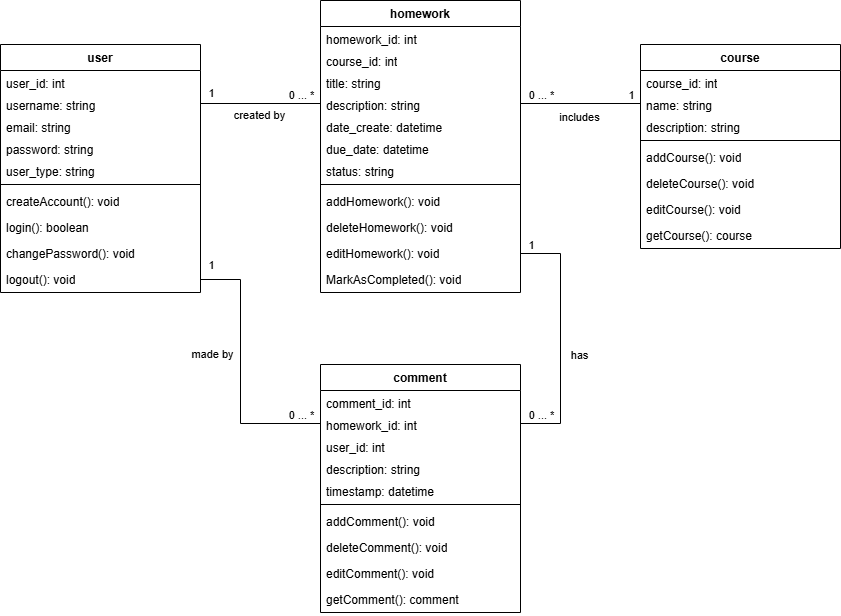

The diagram above was exported from draw.io. Its source (the exported page's mxGraphModel, read from the mxfile embedded in the PNG):
<mxGraphModel dx="1042" dy="533" grid="1" gridSize="10" guides="1" tooltips="1" connect="1" arrows="1" fold="1" page="1" pageScale="1" pageWidth="850" pageHeight="1100" math="0" shadow="0">
  <root>
    <mxCell id="0" />
    <mxCell id="1" parent="0" />
    <mxCell id="gvN9btxyPxS_ij0qPNgW-2" value="user" style="swimlane;fontStyle=1;align=center;verticalAlign=top;childLayout=stackLayout;horizontal=1;startSize=26;horizontalStack=0;resizeParent=1;resizeParentMax=0;resizeLast=0;collapsible=1;marginBottom=0;whiteSpace=wrap;html=1;" vertex="1" parent="1">
      <mxGeometry x="40" y="320" width="200" height="248" as="geometry" />
    </mxCell>
    <mxCell id="gvN9btxyPxS_ij0qPNgW-3" value="user_id: int" style="text;strokeColor=none;fillColor=none;align=left;verticalAlign=top;spacingLeft=4;spacingRight=4;overflow=hidden;rotatable=0;points=[[0,0.5],[1,0.5]];portConstraint=eastwest;whiteSpace=wrap;html=1;" vertex="1" parent="gvN9btxyPxS_ij0qPNgW-2">
      <mxGeometry y="26" width="200" height="22" as="geometry" />
    </mxCell>
    <mxCell id="gvN9btxyPxS_ij0qPNgW-14" value="username: string" style="text;strokeColor=none;fillColor=none;align=left;verticalAlign=top;spacingLeft=4;spacingRight=4;overflow=hidden;rotatable=0;points=[[0,0.5],[1,0.5]];portConstraint=eastwest;whiteSpace=wrap;html=1;" vertex="1" parent="gvN9btxyPxS_ij0qPNgW-2">
      <mxGeometry y="48" width="200" height="22" as="geometry" />
    </mxCell>
    <mxCell id="gvN9btxyPxS_ij0qPNgW-17" value="email: string" style="text;strokeColor=none;fillColor=none;align=left;verticalAlign=top;spacingLeft=4;spacingRight=4;overflow=hidden;rotatable=0;points=[[0,0.5],[1,0.5]];portConstraint=eastwest;whiteSpace=wrap;html=1;" vertex="1" parent="gvN9btxyPxS_ij0qPNgW-2">
      <mxGeometry y="70" width="200" height="22" as="geometry" />
    </mxCell>
    <mxCell id="gvN9btxyPxS_ij0qPNgW-16" value="password: string" style="text;strokeColor=none;fillColor=none;align=left;verticalAlign=top;spacingLeft=4;spacingRight=4;overflow=hidden;rotatable=0;points=[[0,0.5],[1,0.5]];portConstraint=eastwest;whiteSpace=wrap;html=1;" vertex="1" parent="gvN9btxyPxS_ij0qPNgW-2">
      <mxGeometry y="92" width="200" height="22" as="geometry" />
    </mxCell>
    <mxCell id="gvN9btxyPxS_ij0qPNgW-15" value="user_type: string" style="text;strokeColor=none;fillColor=none;align=left;verticalAlign=top;spacingLeft=4;spacingRight=4;overflow=hidden;rotatable=0;points=[[0,0.5],[1,0.5]];portConstraint=eastwest;whiteSpace=wrap;html=1;" vertex="1" parent="gvN9btxyPxS_ij0qPNgW-2">
      <mxGeometry y="114" width="200" height="22" as="geometry" />
    </mxCell>
    <mxCell id="gvN9btxyPxS_ij0qPNgW-4" value="" style="line;strokeWidth=1;fillColor=none;align=left;verticalAlign=middle;spacingTop=-1;spacingLeft=3;spacingRight=3;rotatable=0;labelPosition=right;points=[];portConstraint=eastwest;strokeColor=inherit;" vertex="1" parent="gvN9btxyPxS_ij0qPNgW-2">
      <mxGeometry y="136" width="200" height="8" as="geometry" />
    </mxCell>
    <mxCell id="gvN9btxyPxS_ij0qPNgW-5" value="createAccount(): void" style="text;strokeColor=none;fillColor=none;align=left;verticalAlign=top;spacingLeft=4;spacingRight=4;overflow=hidden;rotatable=0;points=[[0,0.5],[1,0.5]];portConstraint=eastwest;whiteSpace=wrap;html=1;" vertex="1" parent="gvN9btxyPxS_ij0qPNgW-2">
      <mxGeometry y="144" width="200" height="26" as="geometry" />
    </mxCell>
    <mxCell id="gvN9btxyPxS_ij0qPNgW-19" value="login(): boolean" style="text;strokeColor=none;fillColor=none;align=left;verticalAlign=top;spacingLeft=4;spacingRight=4;overflow=hidden;rotatable=0;points=[[0,0.5],[1,0.5]];portConstraint=eastwest;whiteSpace=wrap;html=1;" vertex="1" parent="gvN9btxyPxS_ij0qPNgW-2">
      <mxGeometry y="170" width="200" height="26" as="geometry" />
    </mxCell>
    <mxCell id="gvN9btxyPxS_ij0qPNgW-20" value="changePassword(): void" style="text;strokeColor=none;fillColor=none;align=left;verticalAlign=top;spacingLeft=4;spacingRight=4;overflow=hidden;rotatable=0;points=[[0,0.5],[1,0.5]];portConstraint=eastwest;whiteSpace=wrap;html=1;" vertex="1" parent="gvN9btxyPxS_ij0qPNgW-2">
      <mxGeometry y="196" width="200" height="26" as="geometry" />
    </mxCell>
    <mxCell id="gvN9btxyPxS_ij0qPNgW-18" value="logout(): void" style="text;strokeColor=none;fillColor=none;align=left;verticalAlign=top;spacingLeft=4;spacingRight=4;overflow=hidden;rotatable=0;points=[[0,0.5],[1,0.5]];portConstraint=eastwest;whiteSpace=wrap;html=1;" vertex="1" parent="gvN9btxyPxS_ij0qPNgW-2">
      <mxGeometry y="222" width="200" height="26" as="geometry" />
    </mxCell>
    <mxCell id="gvN9btxyPxS_ij0qPNgW-21" value="course" style="swimlane;fontStyle=1;align=center;verticalAlign=top;childLayout=stackLayout;horizontal=1;startSize=26;horizontalStack=0;resizeParent=1;resizeParentMax=0;resizeLast=0;collapsible=1;marginBottom=0;whiteSpace=wrap;html=1;" vertex="1" parent="1">
      <mxGeometry x="680" y="320" width="200" height="204" as="geometry" />
    </mxCell>
    <mxCell id="gvN9btxyPxS_ij0qPNgW-22" value="course_id: int" style="text;strokeColor=none;fillColor=none;align=left;verticalAlign=top;spacingLeft=4;spacingRight=4;overflow=hidden;rotatable=0;points=[[0,0.5],[1,0.5]];portConstraint=eastwest;whiteSpace=wrap;html=1;" vertex="1" parent="gvN9btxyPxS_ij0qPNgW-21">
      <mxGeometry y="26" width="200" height="22" as="geometry" />
    </mxCell>
    <mxCell id="gvN9btxyPxS_ij0qPNgW-23" value="name: string" style="text;strokeColor=none;fillColor=none;align=left;verticalAlign=top;spacingLeft=4;spacingRight=4;overflow=hidden;rotatable=0;points=[[0,0.5],[1,0.5]];portConstraint=eastwest;whiteSpace=wrap;html=1;" vertex="1" parent="gvN9btxyPxS_ij0qPNgW-21">
      <mxGeometry y="48" width="200" height="22" as="geometry" />
    </mxCell>
    <mxCell id="gvN9btxyPxS_ij0qPNgW-24" value="description: string" style="text;strokeColor=none;fillColor=none;align=left;verticalAlign=top;spacingLeft=4;spacingRight=4;overflow=hidden;rotatable=0;points=[[0,0.5],[1,0.5]];portConstraint=eastwest;whiteSpace=wrap;html=1;" vertex="1" parent="gvN9btxyPxS_ij0qPNgW-21">
      <mxGeometry y="70" width="200" height="22" as="geometry" />
    </mxCell>
    <mxCell id="gvN9btxyPxS_ij0qPNgW-27" value="" style="line;strokeWidth=1;fillColor=none;align=left;verticalAlign=middle;spacingTop=-1;spacingLeft=3;spacingRight=3;rotatable=0;labelPosition=right;points=[];portConstraint=eastwest;strokeColor=inherit;" vertex="1" parent="gvN9btxyPxS_ij0qPNgW-21">
      <mxGeometry y="92" width="200" height="8" as="geometry" />
    </mxCell>
    <mxCell id="gvN9btxyPxS_ij0qPNgW-28" value="addCourse(): void" style="text;strokeColor=none;fillColor=none;align=left;verticalAlign=top;spacingLeft=4;spacingRight=4;overflow=hidden;rotatable=0;points=[[0,0.5],[1,0.5]];portConstraint=eastwest;whiteSpace=wrap;html=1;" vertex="1" parent="gvN9btxyPxS_ij0qPNgW-21">
      <mxGeometry y="100" width="200" height="26" as="geometry" />
    </mxCell>
    <mxCell id="gvN9btxyPxS_ij0qPNgW-29" value="deleteCourse(): void" style="text;strokeColor=none;fillColor=none;align=left;verticalAlign=top;spacingLeft=4;spacingRight=4;overflow=hidden;rotatable=0;points=[[0,0.5],[1,0.5]];portConstraint=eastwest;whiteSpace=wrap;html=1;" vertex="1" parent="gvN9btxyPxS_ij0qPNgW-21">
      <mxGeometry y="126" width="200" height="26" as="geometry" />
    </mxCell>
    <mxCell id="gvN9btxyPxS_ij0qPNgW-30" value="editCourse(): void" style="text;strokeColor=none;fillColor=none;align=left;verticalAlign=top;spacingLeft=4;spacingRight=4;overflow=hidden;rotatable=0;points=[[0,0.5],[1,0.5]];portConstraint=eastwest;whiteSpace=wrap;html=1;" vertex="1" parent="gvN9btxyPxS_ij0qPNgW-21">
      <mxGeometry y="152" width="200" height="26" as="geometry" />
    </mxCell>
    <mxCell id="gvN9btxyPxS_ij0qPNgW-31" value="getCourse(): course" style="text;strokeColor=none;fillColor=none;align=left;verticalAlign=top;spacingLeft=4;spacingRight=4;overflow=hidden;rotatable=0;points=[[0,0.5],[1,0.5]];portConstraint=eastwest;whiteSpace=wrap;html=1;" vertex="1" parent="gvN9btxyPxS_ij0qPNgW-21">
      <mxGeometry y="178" width="200" height="26" as="geometry" />
    </mxCell>
    <mxCell id="gvN9btxyPxS_ij0qPNgW-32" value="homework" style="swimlane;fontStyle=1;align=center;verticalAlign=top;childLayout=stackLayout;horizontal=1;startSize=26;horizontalStack=0;resizeParent=1;resizeParentMax=0;resizeLast=0;collapsible=1;marginBottom=0;whiteSpace=wrap;html=1;" vertex="1" parent="1">
      <mxGeometry x="360" y="276" width="200" height="292" as="geometry" />
    </mxCell>
    <mxCell id="gvN9btxyPxS_ij0qPNgW-34" value="homework_id: int" style="text;strokeColor=none;fillColor=none;align=left;verticalAlign=top;spacingLeft=4;spacingRight=4;overflow=hidden;rotatable=0;points=[[0,0.5],[1,0.5]];portConstraint=eastwest;whiteSpace=wrap;html=1;" vertex="1" parent="gvN9btxyPxS_ij0qPNgW-32">
      <mxGeometry y="26" width="200" height="22" as="geometry" />
    </mxCell>
    <mxCell id="gvN9btxyPxS_ij0qPNgW-33" value="course_id: int" style="text;strokeColor=none;fillColor=none;align=left;verticalAlign=top;spacingLeft=4;spacingRight=4;overflow=hidden;rotatable=0;points=[[0,0.5],[1,0.5]];portConstraint=eastwest;whiteSpace=wrap;html=1;" vertex="1" parent="gvN9btxyPxS_ij0qPNgW-32">
      <mxGeometry y="48" width="200" height="22" as="geometry" />
    </mxCell>
    <mxCell id="gvN9btxyPxS_ij0qPNgW-42" value="title: string" style="text;strokeColor=none;fillColor=none;align=left;verticalAlign=top;spacingLeft=4;spacingRight=4;overflow=hidden;rotatable=0;points=[[0,0.5],[1,0.5]];portConstraint=eastwest;whiteSpace=wrap;html=1;" vertex="1" parent="gvN9btxyPxS_ij0qPNgW-32">
      <mxGeometry y="70" width="200" height="22" as="geometry" />
    </mxCell>
    <mxCell id="gvN9btxyPxS_ij0qPNgW-41" value="description: string" style="text;strokeColor=none;fillColor=none;align=left;verticalAlign=top;spacingLeft=4;spacingRight=4;overflow=hidden;rotatable=0;points=[[0,0.5],[1,0.5]];portConstraint=eastwest;whiteSpace=wrap;html=1;" vertex="1" parent="gvN9btxyPxS_ij0qPNgW-32">
      <mxGeometry y="92" width="200" height="22" as="geometry" />
    </mxCell>
    <mxCell id="gvN9btxyPxS_ij0qPNgW-43" value="date_create: datetime" style="text;strokeColor=none;fillColor=none;align=left;verticalAlign=top;spacingLeft=4;spacingRight=4;overflow=hidden;rotatable=0;points=[[0,0.5],[1,0.5]];portConstraint=eastwest;whiteSpace=wrap;html=1;" vertex="1" parent="gvN9btxyPxS_ij0qPNgW-32">
      <mxGeometry y="114" width="200" height="22" as="geometry" />
    </mxCell>
    <mxCell id="gvN9btxyPxS_ij0qPNgW-44" value="due_date: datetime" style="text;strokeColor=none;fillColor=none;align=left;verticalAlign=top;spacingLeft=4;spacingRight=4;overflow=hidden;rotatable=0;points=[[0,0.5],[1,0.5]];portConstraint=eastwest;whiteSpace=wrap;html=1;" vertex="1" parent="gvN9btxyPxS_ij0qPNgW-32">
      <mxGeometry y="136" width="200" height="22" as="geometry" />
    </mxCell>
    <mxCell id="gvN9btxyPxS_ij0qPNgW-35" value="status: string" style="text;strokeColor=none;fillColor=none;align=left;verticalAlign=top;spacingLeft=4;spacingRight=4;overflow=hidden;rotatable=0;points=[[0,0.5],[1,0.5]];portConstraint=eastwest;whiteSpace=wrap;html=1;" vertex="1" parent="gvN9btxyPxS_ij0qPNgW-32">
      <mxGeometry y="158" width="200" height="22" as="geometry" />
    </mxCell>
    <mxCell id="gvN9btxyPxS_ij0qPNgW-36" value="" style="line;strokeWidth=1;fillColor=none;align=left;verticalAlign=middle;spacingTop=-1;spacingLeft=3;spacingRight=3;rotatable=0;labelPosition=right;points=[];portConstraint=eastwest;strokeColor=inherit;" vertex="1" parent="gvN9btxyPxS_ij0qPNgW-32">
      <mxGeometry y="180" width="200" height="8" as="geometry" />
    </mxCell>
    <mxCell id="gvN9btxyPxS_ij0qPNgW-37" value="addHomework(): void" style="text;strokeColor=none;fillColor=none;align=left;verticalAlign=top;spacingLeft=4;spacingRight=4;overflow=hidden;rotatable=0;points=[[0,0.5],[1,0.5]];portConstraint=eastwest;whiteSpace=wrap;html=1;" vertex="1" parent="gvN9btxyPxS_ij0qPNgW-32">
      <mxGeometry y="188" width="200" height="26" as="geometry" />
    </mxCell>
    <mxCell id="gvN9btxyPxS_ij0qPNgW-38" value="deleteHomework(): void" style="text;strokeColor=none;fillColor=none;align=left;verticalAlign=top;spacingLeft=4;spacingRight=4;overflow=hidden;rotatable=0;points=[[0,0.5],[1,0.5]];portConstraint=eastwest;whiteSpace=wrap;html=1;" vertex="1" parent="gvN9btxyPxS_ij0qPNgW-32">
      <mxGeometry y="214" width="200" height="26" as="geometry" />
    </mxCell>
    <mxCell id="gvN9btxyPxS_ij0qPNgW-39" value="editHomework(): void" style="text;strokeColor=none;fillColor=none;align=left;verticalAlign=top;spacingLeft=4;spacingRight=4;overflow=hidden;rotatable=0;points=[[0,0.5],[1,0.5]];portConstraint=eastwest;whiteSpace=wrap;html=1;" vertex="1" parent="gvN9btxyPxS_ij0qPNgW-32">
      <mxGeometry y="240" width="200" height="26" as="geometry" />
    </mxCell>
    <mxCell id="gvN9btxyPxS_ij0qPNgW-40" value="MarkAsCompleted(): void" style="text;strokeColor=none;fillColor=none;align=left;verticalAlign=top;spacingLeft=4;spacingRight=4;overflow=hidden;rotatable=0;points=[[0,0.5],[1,0.5]];portConstraint=eastwest;whiteSpace=wrap;html=1;" vertex="1" parent="gvN9btxyPxS_ij0qPNgW-32">
      <mxGeometry y="266" width="200" height="26" as="geometry" />
    </mxCell>
    <mxCell id="gvN9btxyPxS_ij0qPNgW-45" value="comment" style="swimlane;fontStyle=1;align=center;verticalAlign=top;childLayout=stackLayout;horizontal=1;startSize=26;horizontalStack=0;resizeParent=1;resizeParentMax=0;resizeLast=0;collapsible=1;marginBottom=0;whiteSpace=wrap;html=1;" vertex="1" parent="1">
      <mxGeometry x="360" y="640" width="200" height="248" as="geometry" />
    </mxCell>
    <mxCell id="gvN9btxyPxS_ij0qPNgW-46" value="comment_id: int" style="text;strokeColor=none;fillColor=none;align=left;verticalAlign=top;spacingLeft=4;spacingRight=4;overflow=hidden;rotatable=0;points=[[0,0.5],[1,0.5]];portConstraint=eastwest;whiteSpace=wrap;html=1;" vertex="1" parent="gvN9btxyPxS_ij0qPNgW-45">
      <mxGeometry y="26" width="200" height="22" as="geometry" />
    </mxCell>
    <mxCell id="gvN9btxyPxS_ij0qPNgW-47" value="homework_id: int" style="text;strokeColor=none;fillColor=none;align=left;verticalAlign=top;spacingLeft=4;spacingRight=4;overflow=hidden;rotatable=0;points=[[0,0.5],[1,0.5]];portConstraint=eastwest;whiteSpace=wrap;html=1;" vertex="1" parent="gvN9btxyPxS_ij0qPNgW-45">
      <mxGeometry y="48" width="200" height="22" as="geometry" />
    </mxCell>
    <mxCell id="gvN9btxyPxS_ij0qPNgW-48" value="user_id: int" style="text;strokeColor=none;fillColor=none;align=left;verticalAlign=top;spacingLeft=4;spacingRight=4;overflow=hidden;rotatable=0;points=[[0,0.5],[1,0.5]];portConstraint=eastwest;whiteSpace=wrap;html=1;" vertex="1" parent="gvN9btxyPxS_ij0qPNgW-45">
      <mxGeometry y="70" width="200" height="22" as="geometry" />
    </mxCell>
    <mxCell id="gvN9btxyPxS_ij0qPNgW-54" value="description: string" style="text;strokeColor=none;fillColor=none;align=left;verticalAlign=top;spacingLeft=4;spacingRight=4;overflow=hidden;rotatable=0;points=[[0,0.5],[1,0.5]];portConstraint=eastwest;whiteSpace=wrap;html=1;" vertex="1" parent="gvN9btxyPxS_ij0qPNgW-45">
      <mxGeometry y="92" width="200" height="22" as="geometry" />
    </mxCell>
    <mxCell id="gvN9btxyPxS_ij0qPNgW-55" value="timestamp: datetime" style="text;strokeColor=none;fillColor=none;align=left;verticalAlign=top;spacingLeft=4;spacingRight=4;overflow=hidden;rotatable=0;points=[[0,0.5],[1,0.5]];portConstraint=eastwest;whiteSpace=wrap;html=1;" vertex="1" parent="gvN9btxyPxS_ij0qPNgW-45">
      <mxGeometry y="114" width="200" height="22" as="geometry" />
    </mxCell>
    <mxCell id="gvN9btxyPxS_ij0qPNgW-49" value="" style="line;strokeWidth=1;fillColor=none;align=left;verticalAlign=middle;spacingTop=-1;spacingLeft=3;spacingRight=3;rotatable=0;labelPosition=right;points=[];portConstraint=eastwest;strokeColor=inherit;" vertex="1" parent="gvN9btxyPxS_ij0qPNgW-45">
      <mxGeometry y="136" width="200" height="8" as="geometry" />
    </mxCell>
    <mxCell id="gvN9btxyPxS_ij0qPNgW-50" value="addComment(): void" style="text;strokeColor=none;fillColor=none;align=left;verticalAlign=top;spacingLeft=4;spacingRight=4;overflow=hidden;rotatable=0;points=[[0,0.5],[1,0.5]];portConstraint=eastwest;whiteSpace=wrap;html=1;" vertex="1" parent="gvN9btxyPxS_ij0qPNgW-45">
      <mxGeometry y="144" width="200" height="26" as="geometry" />
    </mxCell>
    <mxCell id="gvN9btxyPxS_ij0qPNgW-51" value="deleteComment(): void" style="text;strokeColor=none;fillColor=none;align=left;verticalAlign=top;spacingLeft=4;spacingRight=4;overflow=hidden;rotatable=0;points=[[0,0.5],[1,0.5]];portConstraint=eastwest;whiteSpace=wrap;html=1;" vertex="1" parent="gvN9btxyPxS_ij0qPNgW-45">
      <mxGeometry y="170" width="200" height="26" as="geometry" />
    </mxCell>
    <mxCell id="gvN9btxyPxS_ij0qPNgW-52" value="editComment(): void" style="text;strokeColor=none;fillColor=none;align=left;verticalAlign=top;spacingLeft=4;spacingRight=4;overflow=hidden;rotatable=0;points=[[0,0.5],[1,0.5]];portConstraint=eastwest;whiteSpace=wrap;html=1;" vertex="1" parent="gvN9btxyPxS_ij0qPNgW-45">
      <mxGeometry y="196" width="200" height="26" as="geometry" />
    </mxCell>
    <mxCell id="gvN9btxyPxS_ij0qPNgW-53" value="getComment(): comment" style="text;strokeColor=none;fillColor=none;align=left;verticalAlign=top;spacingLeft=4;spacingRight=4;overflow=hidden;rotatable=0;points=[[0,0.5],[1,0.5]];portConstraint=eastwest;whiteSpace=wrap;html=1;" vertex="1" parent="gvN9btxyPxS_ij0qPNgW-45">
      <mxGeometry y="222" width="200" height="26" as="geometry" />
    </mxCell>
    <mxCell id="gvN9btxyPxS_ij0qPNgW-60" style="edgeStyle=orthogonalEdgeStyle;rounded=0;orthogonalLoop=1;jettySize=auto;html=1;exitX=1;exitY=0.5;exitDx=0;exitDy=0;entryX=0;entryY=0.5;entryDx=0;entryDy=0;endArrow=none;endFill=0;" edge="1" parent="1" source="gvN9btxyPxS_ij0qPNgW-18" target="gvN9btxyPxS_ij0qPNgW-47">
      <mxGeometry relative="1" as="geometry">
        <Array as="points">
          <mxPoint x="280" y="555" />
          <mxPoint x="280" y="699" />
        </Array>
      </mxGeometry>
    </mxCell>
    <mxCell id="gvN9btxyPxS_ij0qPNgW-62" style="edgeStyle=orthogonalEdgeStyle;rounded=0;orthogonalLoop=1;jettySize=auto;html=1;exitX=1;exitY=0.5;exitDx=0;exitDy=0;entryX=0;entryY=0.5;entryDx=0;entryDy=0;endArrow=none;endFill=0;" edge="1" parent="1" source="gvN9btxyPxS_ij0qPNgW-14" target="gvN9btxyPxS_ij0qPNgW-41">
      <mxGeometry relative="1" as="geometry" />
    </mxCell>
    <mxCell id="gvN9btxyPxS_ij0qPNgW-65" value="1" style="edgeLabel;html=1;align=center;verticalAlign=middle;resizable=0;points=[];" vertex="1" connectable="0" parent="gvN9btxyPxS_ij0qPNgW-62">
      <mxGeometry x="-0.5667" y="-3" relative="1" as="geometry">
        <mxPoint x="-16" y="-14" as="offset" />
      </mxGeometry>
    </mxCell>
    <mxCell id="gvN9btxyPxS_ij0qPNgW-66" value="0 ... *" style="edgeLabel;html=1;align=center;verticalAlign=middle;resizable=0;points=[];" vertex="1" connectable="0" parent="gvN9btxyPxS_ij0qPNgW-62">
      <mxGeometry x="0.1" y="1" relative="1" as="geometry">
        <mxPoint x="34" y="-8" as="offset" />
      </mxGeometry>
    </mxCell>
    <mxCell id="gvN9btxyPxS_ij0qPNgW-67" value="created by" style="edgeLabel;html=1;align=center;verticalAlign=middle;resizable=0;points=[];" vertex="1" connectable="0" parent="gvN9btxyPxS_ij0qPNgW-62">
      <mxGeometry x="-0.0333" y="-1" relative="1" as="geometry">
        <mxPoint y="10" as="offset" />
      </mxGeometry>
    </mxCell>
    <mxCell id="gvN9btxyPxS_ij0qPNgW-63" style="edgeStyle=orthogonalEdgeStyle;rounded=0;orthogonalLoop=1;jettySize=auto;html=1;exitX=1;exitY=0.5;exitDx=0;exitDy=0;entryX=0;entryY=0.5;entryDx=0;entryDy=0;endArrow=none;endFill=0;" edge="1" parent="1" source="gvN9btxyPxS_ij0qPNgW-41" target="gvN9btxyPxS_ij0qPNgW-23">
      <mxGeometry relative="1" as="geometry" />
    </mxCell>
    <mxCell id="gvN9btxyPxS_ij0qPNgW-64" style="edgeStyle=orthogonalEdgeStyle;rounded=0;orthogonalLoop=1;jettySize=auto;html=1;exitX=1;exitY=0.5;exitDx=0;exitDy=0;entryX=1;entryY=0.5;entryDx=0;entryDy=0;endArrow=none;endFill=0;" edge="1" parent="1" source="gvN9btxyPxS_ij0qPNgW-47" target="gvN9btxyPxS_ij0qPNgW-39">
      <mxGeometry relative="1" as="geometry">
        <Array as="points">
          <mxPoint x="600" y="699" />
          <mxPoint x="600" y="529" />
        </Array>
      </mxGeometry>
    </mxCell>
    <mxCell id="gvN9btxyPxS_ij0qPNgW-68" value="1" style="edgeLabel;html=1;align=center;verticalAlign=middle;resizable=0;points=[];" vertex="1" connectable="0" parent="1">
      <mxGeometry x="670" y="370" as="geometry" />
    </mxCell>
    <mxCell id="gvN9btxyPxS_ij0qPNgW-69" value="0 ... *" style="edgeLabel;html=1;align=center;verticalAlign=middle;resizable=0;points=[];" vertex="1" connectable="0" parent="1">
      <mxGeometry x="580" y="370" as="geometry" />
    </mxCell>
    <mxCell id="gvN9btxyPxS_ij0qPNgW-70" value="includes" style="edgeLabel;html=1;align=center;verticalAlign=middle;resizable=0;points=[];" vertex="1" connectable="0" parent="1">
      <mxGeometry x="618" y="392" as="geometry" />
    </mxCell>
    <mxCell id="gvN9btxyPxS_ij0qPNgW-71" value="0 ... *" style="edgeLabel;html=1;align=center;verticalAlign=middle;resizable=0;points=[];" vertex="1" connectable="0" parent="1">
      <mxGeometry x="340" y="690" as="geometry" />
    </mxCell>
    <mxCell id="gvN9btxyPxS_ij0qPNgW-72" value="0 ... *" style="edgeLabel;html=1;align=center;verticalAlign=middle;resizable=0;points=[];" vertex="1" connectable="0" parent="1">
      <mxGeometry x="580" y="690" as="geometry" />
    </mxCell>
    <mxCell id="gvN9btxyPxS_ij0qPNgW-74" value="1" style="edgeLabel;html=1;align=center;verticalAlign=middle;resizable=0;points=[];" vertex="1" connectable="0" parent="1">
      <mxGeometry x="250" y="540" as="geometry" />
    </mxCell>
    <mxCell id="gvN9btxyPxS_ij0qPNgW-75" value="1" style="edgeLabel;html=1;align=center;verticalAlign=middle;resizable=0;points=[];" vertex="1" connectable="0" parent="1">
      <mxGeometry x="570" y="520" as="geometry" />
    </mxCell>
    <mxCell id="gvN9btxyPxS_ij0qPNgW-76" value="has" style="edgeLabel;html=1;align=center;verticalAlign=middle;resizable=0;points=[];" vertex="1" connectable="0" parent="1">
      <mxGeometry x="618" y="630" as="geometry" />
    </mxCell>
    <mxCell id="gvN9btxyPxS_ij0qPNgW-77" value="made by" style="edgeLabel;html=1;align=center;verticalAlign=middle;resizable=0;points=[];" vertex="1" connectable="0" parent="1">
      <mxGeometry x="250" y="630" as="geometry">
        <mxPoint x="1" y="-1" as="offset" />
      </mxGeometry>
    </mxCell>
  </root>
</mxGraphModel>